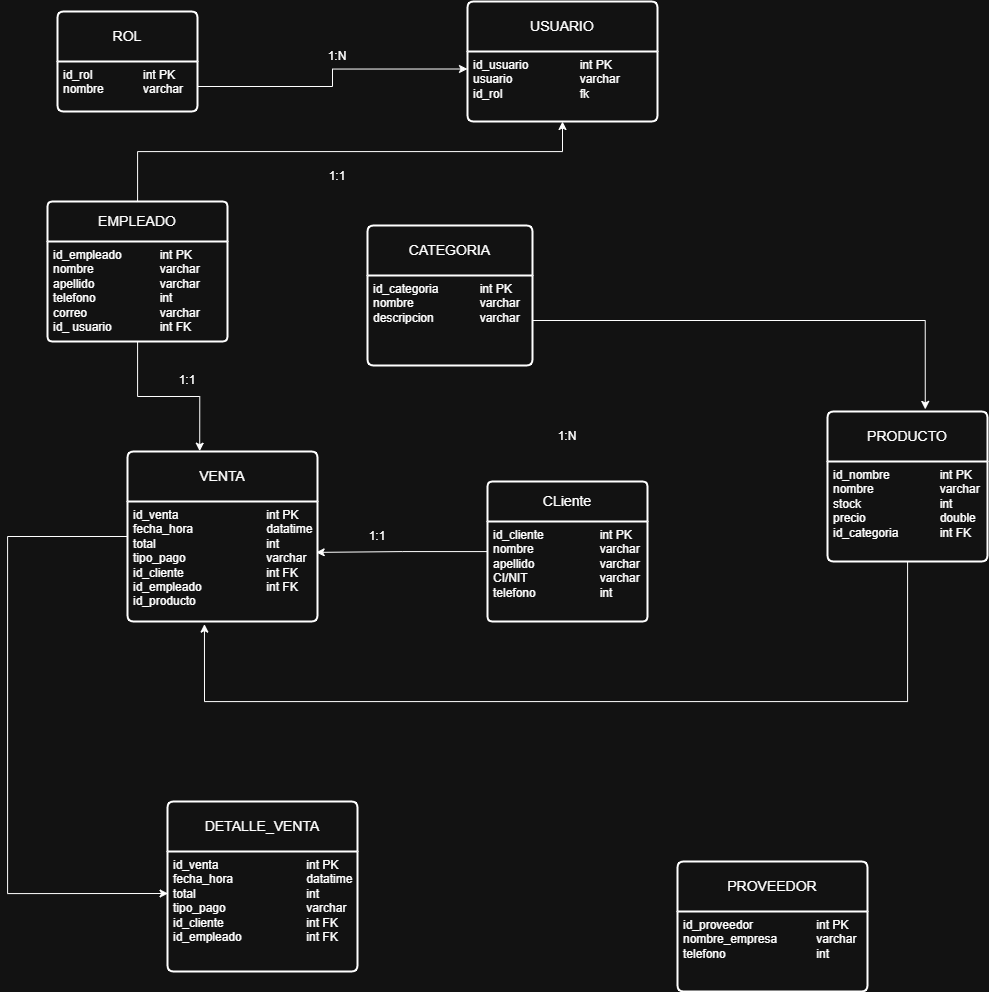

The diagram above was exported from draw.io. Its source (the exported page's mxGraphModel, read from the mxfile embedded in the PNG):
<mxGraphModel dx="1535" dy="965" grid="1" gridSize="10" guides="1" tooltips="1" connect="1" arrows="1" fold="1" page="1" pageScale="1" pageWidth="1169" pageHeight="827" math="0" shadow="0">
  <root>
    <mxCell id="0" />
    <mxCell id="1" parent="0" />
    <mxCell id="dAid9sadosQ6YT45Uyzh-1" parent="1" style="swimlane;childLayout=stackLayout;horizontal=1;startSize=50;horizontalStack=0;rounded=1;fontSize=14;fontStyle=0;strokeWidth=2;resizeParent=0;resizeLast=1;shadow=0;dashed=0;align=center;arcSize=4;whiteSpace=wrap;html=1;" value="ROL" vertex="1">
      <mxGeometry height="100" width="140" x="120" y="60" as="geometry" />
    </mxCell>
    <mxCell id="dAid9sadosQ6YT45Uyzh-2" parent="dAid9sadosQ6YT45Uyzh-1" style="align=left;strokeColor=none;fillColor=none;spacingLeft=4;spacingRight=4;fontSize=12;verticalAlign=top;resizable=0;rotatable=0;part=1;html=1;whiteSpace=wrap;" value="id_rol&amp;nbsp;&lt;span style=&quot;white-space: pre;&quot;&gt;&#09;&lt;/span&gt;&lt;span style=&quot;white-space: pre;&quot;&gt;&#09;&lt;/span&gt;int PK&lt;div&gt;nombre&amp;nbsp;&lt;span style=&quot;white-space: pre;&quot;&gt;&#09;&lt;/span&gt;&lt;span style=&quot;white-space: pre;&quot;&gt;&#09;&lt;/span&gt;varchar&lt;/div&gt;" vertex="1">
      <mxGeometry height="50" width="140" y="50" as="geometry" />
    </mxCell>
    <mxCell id="dAid9sadosQ6YT45Uyzh-3" parent="1" style="swimlane;childLayout=stackLayout;horizontal=1;startSize=50;horizontalStack=0;rounded=1;fontSize=14;fontStyle=0;strokeWidth=2;resizeParent=0;resizeLast=1;shadow=0;dashed=0;align=center;arcSize=4;whiteSpace=wrap;html=1;" value="USUARIO" vertex="1">
      <mxGeometry height="120" width="190" x="530" y="50" as="geometry" />
    </mxCell>
    <mxCell id="dAid9sadosQ6YT45Uyzh-4" parent="dAid9sadosQ6YT45Uyzh-3" style="align=left;strokeColor=none;fillColor=none;spacingLeft=4;spacingRight=4;fontSize=12;verticalAlign=top;resizable=0;rotatable=0;part=1;html=1;whiteSpace=wrap;" value="id_usuario&amp;nbsp;&lt;span style=&quot;white-space: pre;&quot;&gt;&#09;&lt;/span&gt;&lt;span style=&quot;white-space: pre;&quot;&gt;&#09;&lt;/span&gt;int PK&lt;div&gt;usuario&lt;span style=&quot;white-space: pre;&quot;&gt;&#09;&lt;/span&gt;&lt;span style=&quot;white-space: pre;&quot;&gt;&#09;&lt;/span&gt;&lt;span style=&quot;white-space: pre;&quot;&gt;&#09;&lt;/span&gt;varchar&lt;/div&gt;&lt;div&gt;id_rol&lt;span style=&quot;white-space: pre;&quot;&gt;&#09;&lt;/span&gt;&lt;span style=&quot;white-space: pre;&quot;&gt;&#09;&lt;/span&gt;&lt;span style=&quot;white-space: pre;&quot;&gt;&#09;&lt;/span&gt;fk&lt;/div&gt;" vertex="1">
      <mxGeometry height="70" width="190" y="50" as="geometry" />
    </mxCell>
    <mxCell id="bhrIWS7NiwZ0OYFF6nk6-6" edge="1" parent="1" source="dAid9sadosQ6YT45Uyzh-5" style="edgeStyle=orthogonalEdgeStyle;rounded=0;orthogonalLoop=1;jettySize=auto;html=1;" target="dAid9sadosQ6YT45Uyzh-4">
      <mxGeometry relative="1" as="geometry">
        <Array as="points">
          <mxPoint x="200" y="200" />
          <mxPoint x="625" y="200" />
        </Array>
      </mxGeometry>
    </mxCell>
    <mxCell id="dAid9sadosQ6YT45Uyzh-5" parent="1" style="swimlane;childLayout=stackLayout;horizontal=1;startSize=40;horizontalStack=0;rounded=1;fontSize=14;fontStyle=0;strokeWidth=2;resizeParent=0;resizeLast=1;shadow=0;dashed=0;align=center;arcSize=4;whiteSpace=wrap;html=1;" value="EMPLEADO" vertex="1">
      <mxGeometry height="140" width="180" x="110" y="250" as="geometry" />
    </mxCell>
    <mxCell id="dAid9sadosQ6YT45Uyzh-6" parent="dAid9sadosQ6YT45Uyzh-5" style="align=left;strokeColor=none;fillColor=none;spacingLeft=4;spacingRight=4;fontSize=12;verticalAlign=top;resizable=0;rotatable=0;part=1;html=1;whiteSpace=wrap;" value="id_empleado&lt;span style=&quot;white-space: pre;&quot;&gt;&#09;&lt;/span&gt;&lt;span style=&quot;white-space: pre;&quot;&gt;&#09;&lt;/span&gt;int PK&lt;div&gt;nombre&amp;nbsp;&lt;span style=&quot;white-space: pre;&quot;&gt;&#09;&lt;/span&gt;&lt;span style=&quot;white-space: pre;&quot;&gt;&#09;&lt;/span&gt;&lt;span style=&quot;white-space: pre;&quot;&gt;&#09;&lt;/span&gt;varchar&lt;/div&gt;&lt;div&gt;apellido&amp;nbsp;&lt;span style=&quot;white-space: pre;&quot;&gt;&#09;&lt;/span&gt;&lt;span style=&quot;white-space: pre;&quot;&gt;&#09;&lt;/span&gt;&lt;span style=&quot;white-space: pre;&quot;&gt;&#09;&lt;/span&gt;varchar&lt;/div&gt;&lt;div&gt;telefono&lt;span style=&quot;white-space: pre;&quot;&gt;&#09;&lt;/span&gt;&lt;span style=&quot;white-space: pre;&quot;&gt;&#09;&lt;/span&gt;&lt;span style=&quot;white-space: pre;&quot;&gt;&#09;&lt;/span&gt;int&lt;/div&gt;&lt;div&gt;correo&lt;span style=&quot;white-space: pre;&quot;&gt;&#09;&lt;/span&gt;&lt;span style=&quot;white-space: pre;&quot;&gt;&#09;&lt;/span&gt;&lt;span style=&quot;white-space: pre;&quot;&gt;&#09;&lt;/span&gt;varchar&lt;/div&gt;&lt;div&gt;id_ usuario&lt;span style=&quot;white-space: pre;&quot;&gt;&#09;&lt;/span&gt;&lt;span style=&quot;white-space: pre;&quot;&gt;&#09;&lt;/span&gt;int FK&lt;/div&gt;" vertex="1">
      <mxGeometry height="100" width="180" y="40" as="geometry" />
    </mxCell>
    <mxCell id="dAid9sadosQ6YT45Uyzh-7" parent="1" style="swimlane;childLayout=stackLayout;horizontal=1;startSize=50;horizontalStack=0;rounded=1;fontSize=14;fontStyle=0;strokeWidth=2;resizeParent=0;resizeLast=1;shadow=0;dashed=0;align=center;arcSize=4;whiteSpace=wrap;html=1;" value="CATEGORIA" vertex="1">
      <mxGeometry height="140" width="165" x="430" y="274" as="geometry" />
    </mxCell>
    <mxCell id="dAid9sadosQ6YT45Uyzh-8" parent="dAid9sadosQ6YT45Uyzh-7" style="align=left;strokeColor=none;fillColor=none;spacingLeft=4;spacingRight=4;fontSize=12;verticalAlign=top;resizable=0;rotatable=0;part=1;html=1;whiteSpace=wrap;" value="id_categoria&lt;span style=&quot;white-space: pre;&quot;&gt;&#09;&lt;/span&gt;&lt;span style=&quot;white-space: pre;&quot;&gt;&#09;&lt;/span&gt;int PK&lt;div&gt;nombre&amp;nbsp;&lt;span style=&quot;white-space: pre;&quot;&gt;&#09;&lt;/span&gt;&lt;span style=&quot;white-space: pre;&quot;&gt;&#09;&lt;span style=&quot;white-space: pre;&quot;&gt;&#09;&lt;/span&gt;&lt;/span&gt;varchar&lt;/div&gt;&lt;div&gt;descripcion&lt;span style=&quot;white-space: pre;&quot;&gt;&#09;&lt;/span&gt;&lt;span style=&quot;white-space: pre;&quot;&gt;&#09;&lt;/span&gt;varchar&lt;/div&gt;" vertex="1">
      <mxGeometry height="90" width="165" y="50" as="geometry" />
    </mxCell>
    <mxCell id="dAid9sadosQ6YT45Uyzh-9" parent="1" style="swimlane;childLayout=stackLayout;horizontal=1;startSize=50;horizontalStack=0;rounded=1;fontSize=14;fontStyle=0;strokeWidth=2;resizeParent=0;resizeLast=1;shadow=0;dashed=0;align=center;arcSize=4;whiteSpace=wrap;html=1;" value="PRODUCTO" vertex="1">
      <mxGeometry height="150" width="160" x="890" y="460" as="geometry" />
    </mxCell>
    <mxCell id="dAid9sadosQ6YT45Uyzh-10" parent="dAid9sadosQ6YT45Uyzh-9" style="align=left;strokeColor=none;fillColor=none;spacingLeft=4;spacingRight=4;fontSize=12;verticalAlign=top;resizable=0;rotatable=0;part=1;html=1;whiteSpace=wrap;" value="id_nombre&lt;span style=&quot;white-space: pre;&quot;&gt;&#09;&lt;/span&gt;&lt;span style=&quot;white-space: pre;&quot;&gt;&#09;&lt;/span&gt;int PK&lt;div&gt;nombre&lt;span style=&quot;white-space: pre;&quot;&gt;&#09;&lt;/span&gt;&amp;nbsp;&lt;span style=&quot;white-space: pre;&quot;&gt;&#09;&lt;/span&gt;&lt;span style=&quot;white-space: pre;&quot;&gt;&#09;&lt;/span&gt;varchar&lt;/div&gt;&lt;div&gt;stock&lt;span style=&quot;white-space: pre;&quot;&gt;&#09;&lt;/span&gt;&lt;span style=&quot;white-space: pre;&quot;&gt;&#09;&lt;/span&gt;&lt;span style=&quot;white-space: pre;&quot;&gt;&#09;&lt;/span&gt;int&lt;/div&gt;&lt;div&gt;precio&lt;span style=&quot;white-space: pre;&quot;&gt;&#09;&lt;/span&gt;&lt;span style=&quot;white-space: pre;&quot;&gt;&#09;&lt;/span&gt;&lt;span style=&quot;white-space: pre;&quot;&gt;&#09;&lt;/span&gt;double&lt;/div&gt;&lt;div&gt;id_categoria&lt;span style=&quot;white-space: pre;&quot;&gt;&#09;&lt;/span&gt;&lt;span style=&quot;white-space: pre;&quot;&gt;&#09;&lt;/span&gt;int FK&lt;/div&gt;" vertex="1">
      <mxGeometry height="100" width="160" y="50" as="geometry" />
    </mxCell>
    <mxCell id="dAid9sadosQ6YT45Uyzh-11" parent="1" style="swimlane;childLayout=stackLayout;horizontal=1;startSize=40;horizontalStack=0;rounded=1;fontSize=14;fontStyle=0;strokeWidth=2;resizeParent=0;resizeLast=1;shadow=0;dashed=0;align=center;arcSize=4;whiteSpace=wrap;html=1;" value="CLiente" vertex="1">
      <mxGeometry height="140" width="160" x="550" y="530" as="geometry" />
    </mxCell>
    <mxCell id="dAid9sadosQ6YT45Uyzh-12" parent="dAid9sadosQ6YT45Uyzh-11" style="align=left;strokeColor=none;fillColor=none;spacingLeft=4;spacingRight=4;fontSize=12;verticalAlign=top;resizable=0;rotatable=0;part=1;html=1;whiteSpace=wrap;" value="id_cliente&lt;span style=&quot;white-space: pre;&quot;&gt;&#09;&lt;/span&gt;&lt;span style=&quot;white-space: pre;&quot;&gt;&#09;&lt;span style=&quot;white-space: pre;&quot;&gt;&#09;&lt;/span&gt;&lt;/span&gt;int PK&lt;div&gt;nombre&amp;nbsp;&lt;span style=&quot;white-space: pre;&quot;&gt;&#09;&lt;/span&gt;&lt;span style=&quot;white-space: pre;&quot;&gt;&#09;&lt;span style=&quot;white-space: pre;&quot;&gt;&#09;&lt;/span&gt;&lt;/span&gt;varchar&lt;/div&gt;&lt;div&gt;apellido&lt;span style=&quot;white-space: pre;&quot;&gt;&#09;&lt;/span&gt;&lt;span style=&quot;white-space: pre;&quot;&gt;&#09;&lt;/span&gt;&lt;span style=&quot;white-space: pre;&quot;&gt;&#09;&lt;/span&gt;varchar&lt;/div&gt;&lt;div&gt;CI/NIT&lt;span style=&quot;white-space: pre;&quot;&gt;&#09;&lt;/span&gt;&lt;span style=&quot;white-space: pre;&quot;&gt;&#09;&lt;/span&gt;&lt;span style=&quot;white-space: pre;&quot;&gt;&#09;&lt;/span&gt;varchar&lt;/div&gt;&lt;div&gt;telefono&lt;span style=&quot;white-space: pre;&quot;&gt;&#09;&lt;/span&gt;&lt;span style=&quot;white-space: pre;&quot;&gt;&#09;&lt;/span&gt;&lt;span style=&quot;white-space: pre;&quot;&gt;&#09;&lt;/span&gt;int&amp;nbsp;&lt;/div&gt;" vertex="1">
      <mxGeometry height="100" width="160" y="40" as="geometry" />
    </mxCell>
    <mxCell id="dAid9sadosQ6YT45Uyzh-13" parent="1" style="swimlane;childLayout=stackLayout;horizontal=1;startSize=50;horizontalStack=0;rounded=1;fontSize=14;fontStyle=0;strokeWidth=2;resizeParent=0;resizeLast=1;shadow=0;dashed=0;align=center;arcSize=4;whiteSpace=wrap;html=1;" value="PROVEEDOR" vertex="1">
      <mxGeometry height="130" width="190" x="740" y="910" as="geometry" />
    </mxCell>
    <mxCell id="dAid9sadosQ6YT45Uyzh-14" parent="dAid9sadosQ6YT45Uyzh-13" style="align=left;strokeColor=none;fillColor=none;spacingLeft=4;spacingRight=4;fontSize=12;verticalAlign=top;resizable=0;rotatable=0;part=1;html=1;whiteSpace=wrap;" value="id_proveedor&lt;span style=&quot;white-space: pre;&quot;&gt;&#09;&lt;/span&gt;&lt;span style=&quot;white-space: pre;&quot;&gt;&#09;&lt;span style=&quot;white-space: pre;&quot;&gt;&#09;&lt;/span&gt;&lt;/span&gt;int PK&lt;div&gt;nombre_empresa&lt;span style=&quot;white-space: pre;&quot;&gt;&lt;span style=&quot;white-space: pre;&quot;&gt;&#09;&lt;span style=&quot;white-space: pre;&quot;&gt;&#09;&lt;/span&gt;&lt;/span&gt;&lt;/span&gt;varchar&lt;/div&gt;&lt;div&gt;telefono&lt;span style=&quot;white-space: pre;&quot;&gt;&#09;&lt;/span&gt;&lt;span style=&quot;white-space: pre;&quot;&gt;&#09;&lt;/span&gt;&lt;span style=&quot;white-space: pre;&quot;&gt;&#09;&lt;/span&gt;&lt;span style=&quot;white-space: pre;&quot;&gt;&#09;&lt;/span&gt;int&lt;/div&gt;&lt;div&gt;&lt;br&gt;&lt;/div&gt;" vertex="1">
      <mxGeometry height="80" width="190" y="50" as="geometry" />
    </mxCell>
    <mxCell id="dAid9sadosQ6YT45Uyzh-15" parent="1" style="swimlane;childLayout=stackLayout;horizontal=1;startSize=50;horizontalStack=0;rounded=1;fontSize=14;fontStyle=0;strokeWidth=2;resizeParent=0;resizeLast=1;shadow=0;dashed=0;align=center;arcSize=4;whiteSpace=wrap;html=1;" value="VENTA" vertex="1">
      <mxGeometry height="170" width="190" x="190" y="500" as="geometry" />
    </mxCell>
    <mxCell id="dAid9sadosQ6YT45Uyzh-16" parent="dAid9sadosQ6YT45Uyzh-15" style="align=left;strokeColor=none;fillColor=none;spacingLeft=4;spacingRight=4;fontSize=12;verticalAlign=top;resizable=0;rotatable=0;part=1;html=1;whiteSpace=wrap;" value="id_venta&lt;span style=&quot;white-space: pre;&quot;&gt;&#09;&lt;/span&gt;&lt;span style=&quot;white-space: pre;&quot;&gt;&#09;&lt;/span&gt;&lt;span style=&quot;white-space: pre;&quot;&gt;&#09;&lt;span style=&quot;white-space: pre;&quot;&gt;&#09;&lt;/span&gt;&lt;/span&gt;int PK&lt;div&gt;fecha_hora&lt;span style=&quot;white-space: pre;&quot;&gt;&#09;&lt;/span&gt;&lt;span style=&quot;white-space: pre;&quot;&gt;&#09;&lt;span style=&quot;white-space: pre;&quot;&gt;&#09;&lt;/span&gt;d&lt;/span&gt;atatime&lt;/div&gt;&lt;div&gt;total&lt;span style=&quot;white-space: pre;&quot;&gt;&#09;&lt;/span&gt;&lt;span style=&quot;white-space: pre;&quot;&gt;&#09;&lt;/span&gt;&lt;span style=&quot;white-space: pre;&quot;&gt;&#09;&lt;/span&gt;&lt;span style=&quot;white-space: pre;&quot;&gt;&#09;&lt;/span&gt;&lt;span style=&quot;white-space: pre;&quot;&gt;&#09;&lt;/span&gt;int&lt;/div&gt;&lt;div&gt;tipo_pago&lt;span style=&quot;white-space: pre;&quot;&gt;&#09;&lt;/span&gt;&lt;span style=&quot;white-space: pre;&quot;&gt;&#09;&lt;/span&gt;&lt;span style=&quot;white-space: pre;&quot;&gt;&#09;&lt;/span&gt;varchar&lt;/div&gt;&lt;div&gt;id_cliente&lt;span style=&quot;white-space: pre;&quot;&gt;&#09;&lt;/span&gt;&lt;span style=&quot;white-space: pre;&quot;&gt;&#09;&lt;/span&gt;&lt;span style=&quot;white-space: pre;&quot;&gt;&#09;&lt;/span&gt;&lt;span style=&quot;white-space: pre;&quot;&gt;&#09;&lt;/span&gt;int FK&lt;br&gt;id_empleado&lt;span style=&quot;white-space: pre;&quot;&gt;&#09;&lt;/span&gt;&lt;span style=&quot;white-space: pre;&quot;&gt;&#09;&lt;/span&gt;&lt;span style=&quot;white-space: pre;&quot;&gt;&#09;&lt;/span&gt;int FK&lt;/div&gt;&lt;div&gt;id_producto&lt;/div&gt;" vertex="1">
      <mxGeometry height="120" width="190" y="50" as="geometry" />
    </mxCell>
    <mxCell id="dAid9sadosQ6YT45Uyzh-17" parent="1" style="swimlane;childLayout=stackLayout;horizontal=1;startSize=50;horizontalStack=0;rounded=1;fontSize=14;fontStyle=0;strokeWidth=2;resizeParent=0;resizeLast=1;shadow=0;dashed=0;align=center;arcSize=4;whiteSpace=wrap;html=1;" value="DETALLE_VENTA" vertex="1">
      <mxGeometry height="170" width="190" x="230" y="850" as="geometry" />
    </mxCell>
    <mxCell id="dAid9sadosQ6YT45Uyzh-18" parent="dAid9sadosQ6YT45Uyzh-17" style="align=left;strokeColor=none;fillColor=none;spacingLeft=4;spacingRight=4;fontSize=12;verticalAlign=top;resizable=0;rotatable=0;part=1;html=1;whiteSpace=wrap;" value="id_venta&lt;span style=&quot;white-space: pre;&quot;&gt;&#09;&lt;/span&gt;&lt;span style=&quot;white-space: pre;&quot;&gt;&#09;&lt;/span&gt;&lt;span style=&quot;white-space: pre;&quot;&gt;&#09;&lt;span style=&quot;white-space: pre;&quot;&gt;&#09;&lt;/span&gt;&lt;/span&gt;int PK&lt;div&gt;fecha_hora&lt;span style=&quot;white-space: pre;&quot;&gt;&#09;&lt;/span&gt;&lt;span style=&quot;white-space: pre;&quot;&gt;&#09;&lt;span style=&quot;white-space: pre;&quot;&gt;&#09;&lt;/span&gt;d&lt;/span&gt;atatime&lt;/div&gt;&lt;div&gt;total&lt;span style=&quot;white-space: pre;&quot;&gt;&#09;&lt;/span&gt;&lt;span style=&quot;white-space: pre;&quot;&gt;&#09;&lt;/span&gt;&lt;span style=&quot;white-space: pre;&quot;&gt;&#09;&lt;/span&gt;&lt;span style=&quot;white-space: pre;&quot;&gt;&#09;&lt;/span&gt;&lt;span style=&quot;white-space: pre;&quot;&gt;&#09;&lt;/span&gt;int&lt;/div&gt;&lt;div&gt;tipo_pago&lt;span style=&quot;white-space: pre;&quot;&gt;&#09;&lt;/span&gt;&lt;span style=&quot;white-space: pre;&quot;&gt;&#09;&lt;/span&gt;&lt;span style=&quot;white-space: pre;&quot;&gt;&#09;&lt;/span&gt;varchar&lt;/div&gt;&lt;div&gt;id_cliente&lt;span style=&quot;white-space: pre;&quot;&gt;&#09;&lt;/span&gt;&lt;span style=&quot;white-space: pre;&quot;&gt;&#09;&lt;/span&gt;&lt;span style=&quot;white-space: pre;&quot;&gt;&#09;&lt;/span&gt;&lt;span style=&quot;white-space: pre;&quot;&gt;&#09;&lt;/span&gt;int FK&lt;br&gt;id_empleado&lt;span style=&quot;white-space: pre;&quot;&gt;&#09;&lt;/span&gt;&lt;span style=&quot;white-space: pre;&quot;&gt;&#09;&lt;/span&gt;&lt;span style=&quot;white-space: pre;&quot;&gt;&#09;&lt;/span&gt;int FK&lt;/div&gt;&lt;div&gt;&lt;br&gt;&lt;/div&gt;" vertex="1">
      <mxGeometry height="120" width="190" y="50" as="geometry" />
    </mxCell>
    <mxCell id="bhrIWS7NiwZ0OYFF6nk6-1" edge="1" parent="1" source="dAid9sadosQ6YT45Uyzh-2" style="edgeStyle=orthogonalEdgeStyle;rounded=0;orthogonalLoop=1;jettySize=auto;html=1;entryX=0;entryY=0.25;entryDx=0;entryDy=0;" target="dAid9sadosQ6YT45Uyzh-4">
      <mxGeometry relative="1" as="geometry" />
    </mxCell>
    <mxCell id="bhrIWS7NiwZ0OYFF6nk6-3" parent="1" style="text;html=1;whiteSpace=wrap;strokeColor=none;fillColor=none;align=center;verticalAlign=middle;rounded=0;" value="1:N" vertex="1">
      <mxGeometry height="30" width="60" x="370" y="90" as="geometry" />
    </mxCell>
    <mxCell id="bhrIWS7NiwZ0OYFF6nk6-5" parent="1" style="text;html=1;whiteSpace=wrap;strokeColor=none;fillColor=none;align=center;verticalAlign=middle;rounded=0;" value="1:1" vertex="1">
      <mxGeometry height="30" width="60" x="370" y="210" as="geometry" />
    </mxCell>
    <mxCell id="bhrIWS7NiwZ0OYFF6nk6-7" edge="1" parent="1" source="dAid9sadosQ6YT45Uyzh-8" style="edgeStyle=orthogonalEdgeStyle;rounded=0;orthogonalLoop=1;jettySize=auto;html=1;entryX=0.611;entryY=-0.014;entryDx=0;entryDy=0;entryPerimeter=0;" target="dAid9sadosQ6YT45Uyzh-9">
      <mxGeometry relative="1" as="geometry" />
    </mxCell>
    <mxCell id="bhrIWS7NiwZ0OYFF6nk6-8" parent="1" style="text;html=1;whiteSpace=wrap;strokeColor=none;fillColor=none;align=center;verticalAlign=middle;rounded=0;" value="1:N" vertex="1">
      <mxGeometry height="30" width="60" x="600" y="470" as="geometry" />
    </mxCell>
    <mxCell id="bhrIWS7NiwZ0OYFF6nk6-11" edge="1" parent="1" source="dAid9sadosQ6YT45Uyzh-5" style="edgeStyle=orthogonalEdgeStyle;rounded=0;orthogonalLoop=1;jettySize=auto;html=1;entryX=0.38;entryY=-0.002;entryDx=0;entryDy=0;entryPerimeter=0;" target="dAid9sadosQ6YT45Uyzh-15">
      <mxGeometry relative="1" as="geometry" />
    </mxCell>
    <mxCell id="bhrIWS7NiwZ0OYFF6nk6-12" parent="1" style="text;html=1;whiteSpace=wrap;strokeColor=none;fillColor=none;align=center;verticalAlign=middle;rounded=0;" value="1:1" vertex="1">
      <mxGeometry height="30" width="60" x="220" y="414" as="geometry" />
    </mxCell>
    <mxCell id="bhrIWS7NiwZ0OYFF6nk6-14" edge="1" parent="1" source="dAid9sadosQ6YT45Uyzh-11" style="edgeStyle=orthogonalEdgeStyle;rounded=0;orthogonalLoop=1;jettySize=auto;html=1;entryX=0.993;entryY=0.424;entryDx=0;entryDy=0;entryPerimeter=0;" target="dAid9sadosQ6YT45Uyzh-16">
      <mxGeometry relative="1" as="geometry" />
    </mxCell>
    <mxCell id="bhrIWS7NiwZ0OYFF6nk6-15" parent="1" style="text;html=1;whiteSpace=wrap;strokeColor=none;fillColor=none;align=center;verticalAlign=middle;rounded=0;" value="1:1" vertex="1">
      <mxGeometry height="30" width="60" x="410" y="570" as="geometry" />
    </mxCell>
    <mxCell id="bhrIWS7NiwZ0OYFF6nk6-17" edge="1" parent="1" source="dAid9sadosQ6YT45Uyzh-10" style="edgeStyle=orthogonalEdgeStyle;rounded=0;orthogonalLoop=1;jettySize=auto;html=1;entryX=0.405;entryY=1.022;entryDx=0;entryDy=0;entryPerimeter=0;" target="dAid9sadosQ6YT45Uyzh-16">
      <mxGeometry relative="1" as="geometry">
        <Array as="points">
          <mxPoint x="970" y="750" />
          <mxPoint x="267" y="750" />
        </Array>
      </mxGeometry>
    </mxCell>
    <mxCell id="mt7I31--SzElPRSKxw2w-2" edge="1" parent="1" source="dAid9sadosQ6YT45Uyzh-15" style="edgeStyle=orthogonalEdgeStyle;rounded=0;orthogonalLoop=1;jettySize=auto;html=1;entryX=0.003;entryY=0.35;entryDx=0;entryDy=0;entryPerimeter=0;" target="dAid9sadosQ6YT45Uyzh-18">
      <mxGeometry relative="1" as="geometry">
        <Array as="points">
          <mxPoint x="70" y="585" />
          <mxPoint x="70" y="942" />
        </Array>
      </mxGeometry>
    </mxCell>
  </root>
</mxGraphModel>